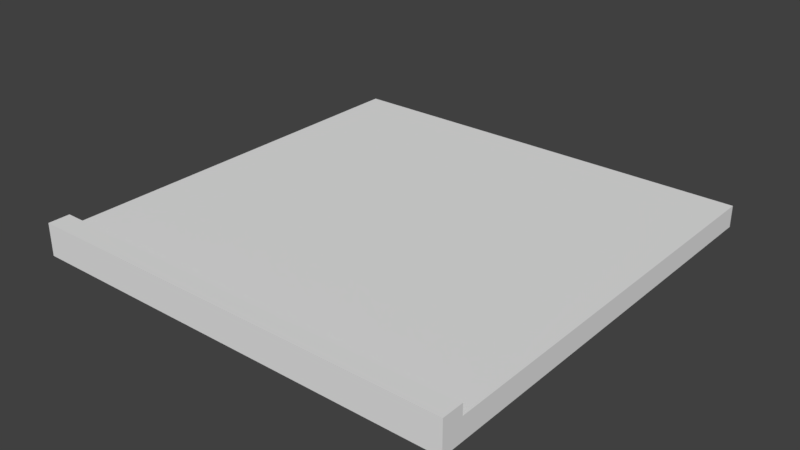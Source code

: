 # Source: Path_1Edge_UP_BaseMesh_0.1.blend  (saved by Blender 2.78.0; exported with 4.5.12 LTS)
import bpy
from mathutils import Matrix  # noqa: F401  (used for matrix-valued properties, if any)

bpy.ops.wm.read_factory_settings(use_empty=True)
scene = bpy.context.scene
scene.name = 'Scene'

# ---- collections
col_collection_1 = bpy.data.collections.new('Collection 1'); scene.collection.children.link(col_collection_1)

# ---- world
world_world = bpy.data.worlds.new('World'); scene.world = world_world
world_world.color = (0.05088, 0.05088, 0.05088)
world_world.use_sun_shadow = False
world_world.sun_shadow_jitter_overblur = 0.0
world_world.cycles.sampling_method = 'MANUAL'

# ---- meshes
me_plane = bpy.data.meshes.new('Plane')
me_plane.from_pydata([(2.0, -0.1, 2.0), (-2.0, -0.1, 2.0), (2.0, 0.1, 2.0), (-2.0, 0.1, 2.0), (2.0, -0.1, 1.8), (2.0, -0.1, -2.0), (-2.0, -0.1, -2.0), (-2.0, -0.1, 1.8), (2.0, 0.1, 1.8), (2.0, 0.1, -2.0), (-2.0, 0.1, -2.0), (-2.0, 0.1, 1.8), (-2.0, 0.2, 1.8), (-2.0, 0.2, 2.0), (2.0, 0.2, 2.0), (2.0, 0.2, 1.8)], [], [(4, 0, 1, 7), (7, 1, 3, 11), (1, 0, 2, 3), (0, 4, 8, 2), (4, 5, 9, 8), (6, 7, 11, 10), (11, 3, 13, 12), (5, 4, 7, 6), (15, 12, 13, 14), (9, 5, 6, 10), (3, 2, 14, 13), (2, 8, 15, 14), (8, 11, 12, 15)])
_uv = me_plane.uv_layers.new(name='UVMap')
_uv.uv.foreach_set('vector', [0.0401, 0.8395, 0.0001276, 0.8395, 0.000128, 0.0401, 0.0401, 0.0401, 0.0401, 0.0401, 0.000128, 0.0401, 0.000128, 0.0001279, 0.0401, 0.000128, 0.7995, 0.9999, 0.0001276, 0.9999, 0.0001276, 0.9599, 0.7995, 0.9599, 0.0001276, 0.8395, 0.0401, 0.8395, 0.0401, 0.8795, 0.0001276, 0.8795, 0.0401, 0.8395, 0.7595, 0.8395, 0.7595, 0.8795, 0.0401, 0.8795, 0.7595, 0.0401, 0.0401, 0.0401, 0.0401, 0.0001276, 0.7595, 0.0001277, 0.8395, 0.8997, 0.8395, 0.9397, 0.8195, 0.9397, 0.8195, 0.8997, 0.7595, 0.8395, 0.0401, 0.8395, 0.0401, 0.0401, 0.7595, 0.0401, 0.02011, 0.8997, 0.8195, 0.8997, 0.8195, 0.9397, 0.02011, 0.9397, 0.7995, 0.8395, 0.7595, 0.8395, 0.7595, 0.0401, 0.7995, 0.0401, 0.8195, 0.9596, 0.02011, 0.9596, 0.02011, 0.9397, 0.8195, 0.9397, 0.0001276, 0.9397, 0.0001277, 0.8997, 0.02011, 0.8997, 0.02011, 0.9397, 0.02011, 0.8797, 0.8195, 0.8797, 0.8195, 0.8997, 0.02011, 0.8997])
me_plane.use_remesh_preserve_volume = False
me_plane.use_remesh_preserve_attributes = False
me_plane.use_mirror_vertex_groups = False
me_plane.update()
me_plane_001 = bpy.data.meshes.new('Plane.001')
me_plane_001.from_pydata([(2.0, 0.08091, 1.676), (2.0, 0.08091, -2.124), (-2.0, 0.08091, -2.124), (-2.0, 0.08091, 1.676), (1.2, 0.08091, -2.124), (0.4, 0.08091, -2.124), (-0.4, 0.08091, -2.124), (-1.2, 0.08091, -2.124), (-1.2, 0.08091, 0.9161), (-0.4, 0.08091, 0.9161), (0.4, 0.08091, 0.9161), (1.2, 0.08091, 0.9161), (-2.0, 0.08091, 0.9161), (-2.0, 0.08091, 0.1561), (-2.0, 0.08091, -0.6039), (-2.0, 0.08091, -1.364), (2.0, 0.08091, -1.364), (2.0, 0.08091, -0.6039), (2.0, 0.08091, 0.1561), (2.0, 0.08091, 0.9161), (1.2, 0.08091, 1.676), (0.4, 0.08091, 1.676), (-0.4, 0.08091, 1.676), (-1.2, 0.08091, 1.676), (-1.2, 0.08091, 0.1561), (-0.4, 0.08091, 0.1561), (0.4, 0.08091, 0.1561), (1.2, 0.08091, 0.1561), (-1.2, 0.08091, -0.6039), (-0.4, 0.08091, -0.6039), (0.4, 0.08091, -0.6039), (1.2, 0.08091, -0.6039), (-1.2, 0.08091, -1.364), (-0.4, 0.08091, -1.364), (0.4, 0.08091, -1.364), (1.2, 0.08091, -1.364)], [], [(20, 0, 19, 11), (26, 27, 31, 30), (28, 29, 33, 32), (8, 9, 25, 24), (15, 32, 7, 2), (12, 8, 24, 13), (34, 35, 4, 5), (33, 34, 5, 6), (32, 33, 6, 7), (24, 25, 29, 28), (13, 24, 28, 14), (10, 11, 27, 26), (9, 10, 26, 25), (22, 21, 10, 9), (29, 30, 34, 33), (14, 28, 32, 15), (25, 26, 30, 29), (21, 20, 11, 10), (23, 22, 9, 8), (30, 31, 35, 34), (31, 17, 16, 35), (27, 18, 17, 31), (11, 19, 18, 27), (35, 16, 1, 4), (3, 23, 8, 12)])
_uv = me_plane_001.uv_layers.new(name='UVMap')
_uv.uv.foreach_set('vector', [0.2, 1.0, 1.788e-07, 1.0, 1.192e-07, 0.8, 0.2, 0.8, 0.4, 0.6, 0.2, 0.6, 0.2, 0.4, 0.4, 0.4, 0.8, 0.4, 0.6, 0.4, 0.6, 0.2, 0.8, 0.2, 0.8, 0.8, 0.6, 0.8, 0.6, 0.6, 0.8, 0.6, 1.0, 0.2, 0.8, 0.2, 0.8, 1.192e-07, 1.0, 0.0, 1.0, 0.8, 0.8, 0.8, 0.8, 0.6, 1.0, 0.6, 0.4, 0.2, 0.2, 0.2, 0.2, 1.192e-07, 0.4, 1.192e-07, 0.6, 0.2, 0.4, 0.2, 0.4, 1.192e-07, 0.6, 1.192e-07, 0.8, 0.2, 0.6, 0.2, 0.6, 1.192e-07, 0.8, 1.192e-07, 0.8, 0.6, 0.6, 0.6, 0.6, 0.4, 0.8, 0.4, 1.0, 0.6, 0.8, 0.6, 0.8, 0.4, 1.0, 0.4, 0.4, 0.8, 0.2, 0.8, 0.2, 0.6, 0.4, 0.6, 0.6, 0.8, 0.4, 0.8, 0.4, 0.6, 0.6, 0.6, 0.6, 1.0, 0.4, 1.0, 0.4, 0.8, 0.6, 0.8, 0.6, 0.4, 0.4, 0.4, 0.4, 0.2, 0.6, 0.2, 1.0, 0.4, 0.8, 0.4, 0.8, 0.2, 1.0, 0.2, 0.6, 0.6, 0.4, 0.6, 0.4, 0.4, 0.6, 0.4, 0.4, 1.0, 0.2, 1.0, 0.2, 0.8, 0.4, 0.8, 0.8, 1.0, 0.6, 1.0, 0.6, 0.8, 0.8, 0.8, 0.4, 0.4, 0.2, 0.4, 0.2, 0.2, 0.4, 0.2, 0.2, 0.4, 1.192e-07, 0.4, 1.192e-07, 0.2, 0.2, 0.2, 0.2, 0.6, 1.192e-07, 0.6, 1.192e-07, 0.4, 0.2, 0.4, 0.2, 0.8, 1.192e-07, 0.8, 1.192e-07, 0.6, 0.2, 0.6, 0.2, 0.2, 1.192e-07, 0.2, 0.0, 2.384e-07, 0.2, 1.192e-07, 1.0, 1.0, 0.8, 1.0, 0.8, 0.8, 1.0, 0.8])
me_plane_001.use_remesh_preserve_volume = False
me_plane_001.use_remesh_preserve_attributes = False
me_plane_001.use_mirror_vertex_groups = False
me_plane_001.update()

# ---- objects
ob_path = bpy.data.objects.new('Path', me_plane)
ob_path_detail = bpy.data.objects.new('Path(Detail)', me_plane_001)

# ---- transforms, parenting, visibility, modifiers, constraints
ob_path.location = (0.0, 0.0, 0.0)
ob_path.rotation_euler = (1.571, 0.0, 0.0)
ob_path.lineart.crease_threshold = 0.0
ob_path_detail.parent = ob_path
ob_path_detail.location = (0.0, 0.01909, 0.1239)
ob_path_detail.lineart.crease_threshold = 0.0

# ---- collection membership
col_collection_1.objects.link(ob_path)
col_collection_1.objects.link(ob_path_detail)

# ---- scene / render settings (as saved in the file)
scene.frame_start = 1; scene.frame_end = 250; scene.frame_set(1)
scene.render.engine = 'BLENDER_EEVEE_NEXT'
scene.render.resolution_percentage = 50
scene.render.dither_intensity = 0.0
scene.cycles.use_denoising = False
scene.cycles.samples = 128
scene.cycles.sampling_pattern = 'TABULATED_SOBOL'
scene.cycles.light_sampling_threshold = 0.0
scene.cycles.use_adaptive_sampling = False
scene.cycles.use_light_tree = False
scene.cycles.blur_glossy = 0.0
scene.cycles.sample_clamp_indirect = 0.0
scene.view_settings.view_transform = 'Standard'
bpy.context.view_layer.update()

# ---- added for rendering (the .blend has no active camera and no usable light): camera, sun
cam_auto = bpy.data.cameras.new('AutoCamera')
cam_auto.lens = 50.0
cam_auto.sensor_width = 36.0
cam_auto.clip_end = 1000.0
ob_auto_camera = bpy.data.objects.new('AutoCamera', cam_auto)
scene.collection.objects.link(ob_auto_camera)
ob_auto_camera.location = (5.24122, -6.28946, 4.24297)
ob_auto_camera.rotation_euler = (1.09748, -7.21219e-08, 0.694738)
scene.camera = ob_auto_camera
light_auto_sun = bpy.data.lights.new('AutoSun', 'SUN')
light_auto_sun.energy = 3.0
light_auto_sun.angle = 0.0523599
ob_auto_sun = bpy.data.objects.new('AutoSun', light_auto_sun)
scene.collection.objects.link(ob_auto_sun)
ob_auto_sun.rotation_euler = (0.872665, 0.174533, 0.523599)
bpy.context.view_layer.update()
